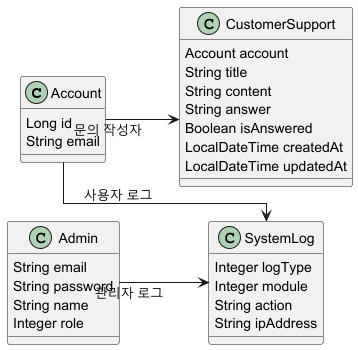

The diagram above was rendered by PlantUML. Its source (embedded in the PNG):
@startuml
' 가로 방향 설정
left to right direction
skinparam classAttributeIconSize 0
skinparam linetype ortho

' 클래스 정의
class Account {
  Long id
  String email
}

class CustomerSupport {
  Account account
  String title
  String content
  String answer
  Boolean isAnswered
  LocalDateTime createdAt
  LocalDateTime updatedAt
}

class SystemLog {
  Integer logType
  Integer module
  String action
  String ipAddress
}

class Admin {
  String email
  String password
  String name
  Integer role
}

' 관계 (좌→우 방향)
Account --> CustomerSupport : 문의 작성자
Account --> SystemLog : 사용자 로그
Admin --> SystemLog : 관리자 로그

@enduml